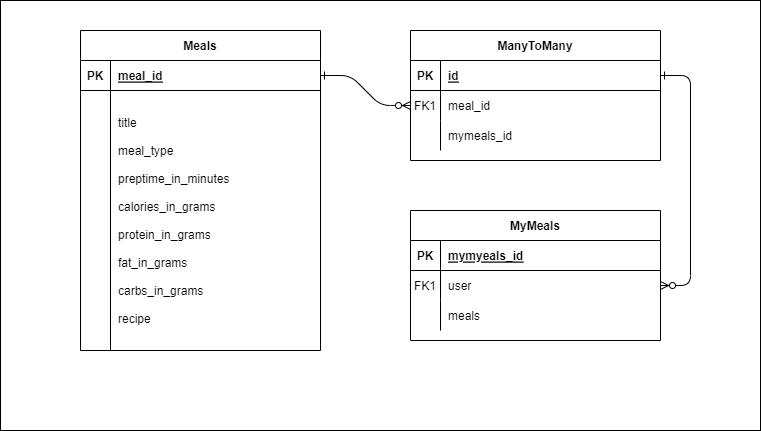

The diagram above was exported from draw.io. Its source (the exported page's mxGraphModel, read from the mxfile embedded in the PNG):
<mxGraphModel dx="1434" dy="764" grid="1" gridSize="10" guides="1" tooltips="1" connect="1" arrows="1" fold="1" page="1" pageScale="1" pageWidth="850" pageHeight="1100" math="0" shadow="0" extFonts="Permanent Marker^https://fonts.googleapis.com/css?family=Permanent+Marker">
  <root>
    <mxCell id="0" />
    <mxCell id="1" parent="0" />
    <mxCell id="_IV_WDBAtsaaaCoY1QPp-7" value="" style="rounded=0;whiteSpace=wrap;html=1;" vertex="1" parent="1">
      <mxGeometry x="40" y="90" width="760" height="430" as="geometry" />
    </mxCell>
    <mxCell id="C-vyLk0tnHw3VtMMgP7b-1" value="" style="edgeStyle=entityRelationEdgeStyle;endArrow=ERzeroToMany;startArrow=ERone;endFill=1;startFill=0;" parent="1" source="C-vyLk0tnHw3VtMMgP7b-24" target="C-vyLk0tnHw3VtMMgP7b-6" edge="1">
      <mxGeometry width="100" height="100" relative="1" as="geometry">
        <mxPoint x="340" y="720" as="sourcePoint" />
        <mxPoint x="440" y="620" as="targetPoint" />
      </mxGeometry>
    </mxCell>
    <mxCell id="C-vyLk0tnHw3VtMMgP7b-12" value="" style="edgeStyle=entityRelationEdgeStyle;endArrow=ERzeroToMany;startArrow=ERone;endFill=1;startFill=0;" parent="1" source="C-vyLk0tnHw3VtMMgP7b-3" target="C-vyLk0tnHw3VtMMgP7b-17" edge="1">
      <mxGeometry width="100" height="100" relative="1" as="geometry">
        <mxPoint x="400" y="180" as="sourcePoint" />
        <mxPoint x="460" y="205" as="targetPoint" />
      </mxGeometry>
    </mxCell>
    <mxCell id="C-vyLk0tnHw3VtMMgP7b-2" value="ManyToMany" style="shape=table;startSize=30;container=1;collapsible=1;childLayout=tableLayout;fixedRows=1;rowLines=0;fontStyle=1;align=center;resizeLast=1;" parent="1" vertex="1">
      <mxGeometry x="450" y="120" width="250" height="130" as="geometry" />
    </mxCell>
    <mxCell id="C-vyLk0tnHw3VtMMgP7b-3" value="" style="shape=partialRectangle;collapsible=0;dropTarget=0;pointerEvents=0;fillColor=none;points=[[0,0.5],[1,0.5]];portConstraint=eastwest;top=0;left=0;right=0;bottom=1;" parent="C-vyLk0tnHw3VtMMgP7b-2" vertex="1">
      <mxGeometry y="30" width="250" height="30" as="geometry" />
    </mxCell>
    <mxCell id="C-vyLk0tnHw3VtMMgP7b-4" value="PK" style="shape=partialRectangle;overflow=hidden;connectable=0;fillColor=none;top=0;left=0;bottom=0;right=0;fontStyle=1;" parent="C-vyLk0tnHw3VtMMgP7b-3" vertex="1">
      <mxGeometry width="30" height="30" as="geometry">
        <mxRectangle width="30" height="30" as="alternateBounds" />
      </mxGeometry>
    </mxCell>
    <mxCell id="C-vyLk0tnHw3VtMMgP7b-5" value="id" style="shape=partialRectangle;overflow=hidden;connectable=0;fillColor=none;top=0;left=0;bottom=0;right=0;align=left;spacingLeft=6;fontStyle=5;" parent="C-vyLk0tnHw3VtMMgP7b-3" vertex="1">
      <mxGeometry x="30" width="220" height="30" as="geometry">
        <mxRectangle width="220" height="30" as="alternateBounds" />
      </mxGeometry>
    </mxCell>
    <mxCell id="C-vyLk0tnHw3VtMMgP7b-6" value="" style="shape=partialRectangle;collapsible=0;dropTarget=0;pointerEvents=0;fillColor=none;points=[[0,0.5],[1,0.5]];portConstraint=eastwest;top=0;left=0;right=0;bottom=0;" parent="C-vyLk0tnHw3VtMMgP7b-2" vertex="1">
      <mxGeometry y="60" width="250" height="30" as="geometry" />
    </mxCell>
    <mxCell id="C-vyLk0tnHw3VtMMgP7b-7" value="FK1" style="shape=partialRectangle;overflow=hidden;connectable=0;fillColor=none;top=0;left=0;bottom=0;right=0;" parent="C-vyLk0tnHw3VtMMgP7b-6" vertex="1">
      <mxGeometry width="30" height="30" as="geometry">
        <mxRectangle width="30" height="30" as="alternateBounds" />
      </mxGeometry>
    </mxCell>
    <mxCell id="C-vyLk0tnHw3VtMMgP7b-8" value="meal_id" style="shape=partialRectangle;overflow=hidden;connectable=0;fillColor=none;top=0;left=0;bottom=0;right=0;align=left;spacingLeft=6;" parent="C-vyLk0tnHw3VtMMgP7b-6" vertex="1">
      <mxGeometry x="30" width="220" height="30" as="geometry">
        <mxRectangle width="220" height="30" as="alternateBounds" />
      </mxGeometry>
    </mxCell>
    <mxCell id="C-vyLk0tnHw3VtMMgP7b-9" value="" style="shape=partialRectangle;collapsible=0;dropTarget=0;pointerEvents=0;fillColor=none;points=[[0,0.5],[1,0.5]];portConstraint=eastwest;top=0;left=0;right=0;bottom=0;" parent="C-vyLk0tnHw3VtMMgP7b-2" vertex="1">
      <mxGeometry y="90" width="250" height="30" as="geometry" />
    </mxCell>
    <mxCell id="C-vyLk0tnHw3VtMMgP7b-10" value="" style="shape=partialRectangle;overflow=hidden;connectable=0;fillColor=none;top=0;left=0;bottom=0;right=0;" parent="C-vyLk0tnHw3VtMMgP7b-9" vertex="1">
      <mxGeometry width="30" height="30" as="geometry">
        <mxRectangle width="30" height="30" as="alternateBounds" />
      </mxGeometry>
    </mxCell>
    <mxCell id="C-vyLk0tnHw3VtMMgP7b-11" value="mymeals_id" style="shape=partialRectangle;overflow=hidden;connectable=0;fillColor=none;top=0;left=0;bottom=0;right=0;align=left;spacingLeft=6;" parent="C-vyLk0tnHw3VtMMgP7b-9" vertex="1">
      <mxGeometry x="30" width="220" height="30" as="geometry">
        <mxRectangle width="220" height="30" as="alternateBounds" />
      </mxGeometry>
    </mxCell>
    <mxCell id="C-vyLk0tnHw3VtMMgP7b-13" value="MyMeals" style="shape=table;startSize=30;container=1;collapsible=1;childLayout=tableLayout;fixedRows=1;rowLines=0;fontStyle=1;align=center;resizeLast=1;" parent="1" vertex="1">
      <mxGeometry x="450" y="300" width="250" height="130" as="geometry" />
    </mxCell>
    <mxCell id="C-vyLk0tnHw3VtMMgP7b-14" value="" style="shape=partialRectangle;collapsible=0;dropTarget=0;pointerEvents=0;fillColor=none;points=[[0,0.5],[1,0.5]];portConstraint=eastwest;top=0;left=0;right=0;bottom=1;" parent="C-vyLk0tnHw3VtMMgP7b-13" vertex="1">
      <mxGeometry y="30" width="250" height="30" as="geometry" />
    </mxCell>
    <mxCell id="C-vyLk0tnHw3VtMMgP7b-15" value="PK" style="shape=partialRectangle;overflow=hidden;connectable=0;fillColor=none;top=0;left=0;bottom=0;right=0;fontStyle=1;" parent="C-vyLk0tnHw3VtMMgP7b-14" vertex="1">
      <mxGeometry width="30" height="30" as="geometry">
        <mxRectangle width="30" height="30" as="alternateBounds" />
      </mxGeometry>
    </mxCell>
    <mxCell id="C-vyLk0tnHw3VtMMgP7b-16" value="mymyeals_id" style="shape=partialRectangle;overflow=hidden;connectable=0;fillColor=none;top=0;left=0;bottom=0;right=0;align=left;spacingLeft=6;fontStyle=5;" parent="C-vyLk0tnHw3VtMMgP7b-14" vertex="1">
      <mxGeometry x="30" width="220" height="30" as="geometry">
        <mxRectangle width="220" height="30" as="alternateBounds" />
      </mxGeometry>
    </mxCell>
    <mxCell id="C-vyLk0tnHw3VtMMgP7b-17" value="" style="shape=partialRectangle;collapsible=0;dropTarget=0;pointerEvents=0;fillColor=none;points=[[0,0.5],[1,0.5]];portConstraint=eastwest;top=0;left=0;right=0;bottom=0;" parent="C-vyLk0tnHw3VtMMgP7b-13" vertex="1">
      <mxGeometry y="60" width="250" height="30" as="geometry" />
    </mxCell>
    <mxCell id="C-vyLk0tnHw3VtMMgP7b-18" value="FK1" style="shape=partialRectangle;overflow=hidden;connectable=0;fillColor=none;top=0;left=0;bottom=0;right=0;" parent="C-vyLk0tnHw3VtMMgP7b-17" vertex="1">
      <mxGeometry width="30" height="30" as="geometry">
        <mxRectangle width="30" height="30" as="alternateBounds" />
      </mxGeometry>
    </mxCell>
    <mxCell id="C-vyLk0tnHw3VtMMgP7b-19" value="user" style="shape=partialRectangle;overflow=hidden;connectable=0;fillColor=none;top=0;left=0;bottom=0;right=0;align=left;spacingLeft=6;" parent="C-vyLk0tnHw3VtMMgP7b-17" vertex="1">
      <mxGeometry x="30" width="220" height="30" as="geometry">
        <mxRectangle width="220" height="30" as="alternateBounds" />
      </mxGeometry>
    </mxCell>
    <mxCell id="C-vyLk0tnHw3VtMMgP7b-20" value="" style="shape=partialRectangle;collapsible=0;dropTarget=0;pointerEvents=0;fillColor=none;points=[[0,0.5],[1,0.5]];portConstraint=eastwest;top=0;left=0;right=0;bottom=0;" parent="C-vyLk0tnHw3VtMMgP7b-13" vertex="1">
      <mxGeometry y="90" width="250" height="30" as="geometry" />
    </mxCell>
    <mxCell id="C-vyLk0tnHw3VtMMgP7b-21" value="" style="shape=partialRectangle;overflow=hidden;connectable=0;fillColor=none;top=0;left=0;bottom=0;right=0;" parent="C-vyLk0tnHw3VtMMgP7b-20" vertex="1">
      <mxGeometry width="30" height="30" as="geometry">
        <mxRectangle width="30" height="30" as="alternateBounds" />
      </mxGeometry>
    </mxCell>
    <mxCell id="C-vyLk0tnHw3VtMMgP7b-22" value="meals" style="shape=partialRectangle;overflow=hidden;connectable=0;fillColor=none;top=0;left=0;bottom=0;right=0;align=left;spacingLeft=6;" parent="C-vyLk0tnHw3VtMMgP7b-20" vertex="1">
      <mxGeometry x="30" width="220" height="30" as="geometry">
        <mxRectangle width="220" height="30" as="alternateBounds" />
      </mxGeometry>
    </mxCell>
    <mxCell id="C-vyLk0tnHw3VtMMgP7b-23" value="Meals" style="shape=table;startSize=30;container=1;collapsible=1;childLayout=tableLayout;fixedRows=1;rowLines=0;fontStyle=1;align=center;resizeLast=1;" parent="1" vertex="1">
      <mxGeometry x="120" y="120" width="240" height="320" as="geometry" />
    </mxCell>
    <mxCell id="C-vyLk0tnHw3VtMMgP7b-24" value="" style="shape=partialRectangle;collapsible=0;dropTarget=0;pointerEvents=0;fillColor=none;points=[[0,0.5],[1,0.5]];portConstraint=eastwest;top=0;left=0;right=0;bottom=1;" parent="C-vyLk0tnHw3VtMMgP7b-23" vertex="1">
      <mxGeometry y="30" width="240" height="30" as="geometry" />
    </mxCell>
    <mxCell id="C-vyLk0tnHw3VtMMgP7b-25" value="PK" style="shape=partialRectangle;overflow=hidden;connectable=0;fillColor=none;top=0;left=0;bottom=0;right=0;fontStyle=1;" parent="C-vyLk0tnHw3VtMMgP7b-24" vertex="1">
      <mxGeometry width="30" height="30" as="geometry">
        <mxRectangle width="30" height="30" as="alternateBounds" />
      </mxGeometry>
    </mxCell>
    <mxCell id="C-vyLk0tnHw3VtMMgP7b-26" value="meal_id" style="shape=partialRectangle;overflow=hidden;connectable=0;fillColor=none;top=0;left=0;bottom=0;right=0;align=left;spacingLeft=6;fontStyle=5;" parent="C-vyLk0tnHw3VtMMgP7b-24" vertex="1">
      <mxGeometry x="30" width="210" height="30" as="geometry">
        <mxRectangle width="210" height="30" as="alternateBounds" />
      </mxGeometry>
    </mxCell>
    <mxCell id="C-vyLk0tnHw3VtMMgP7b-27" value="" style="shape=partialRectangle;collapsible=0;dropTarget=0;pointerEvents=0;fillColor=none;points=[[0,0.5],[1,0.5]];portConstraint=eastwest;top=0;left=0;right=0;bottom=0;" parent="C-vyLk0tnHw3VtMMgP7b-23" vertex="1">
      <mxGeometry y="60" width="240" height="260" as="geometry" />
    </mxCell>
    <mxCell id="C-vyLk0tnHw3VtMMgP7b-28" value="" style="shape=partialRectangle;overflow=hidden;connectable=0;fillColor=none;top=0;left=0;bottom=0;right=0;" parent="C-vyLk0tnHw3VtMMgP7b-27" vertex="1">
      <mxGeometry width="30" height="260" as="geometry">
        <mxRectangle width="30" height="260" as="alternateBounds" />
      </mxGeometry>
    </mxCell>
    <mxCell id="C-vyLk0tnHw3VtMMgP7b-29" value="title&#10;&#10;meal_type&#10;&#10;preptime_in_minutes&#10;&#10;calories_in_grams&#10;&#10;protein_in_grams&#10;&#10;fat_in_grams&#10;&#10;carbs_in_grams&#10;&#10;recipe" style="shape=partialRectangle;overflow=hidden;connectable=0;fillColor=none;top=0;left=0;bottom=0;right=0;align=left;spacingLeft=6;" parent="C-vyLk0tnHw3VtMMgP7b-27" vertex="1">
      <mxGeometry x="30" width="210" height="260" as="geometry">
        <mxRectangle width="210" height="260" as="alternateBounds" />
      </mxGeometry>
    </mxCell>
  </root>
</mxGraphModel>